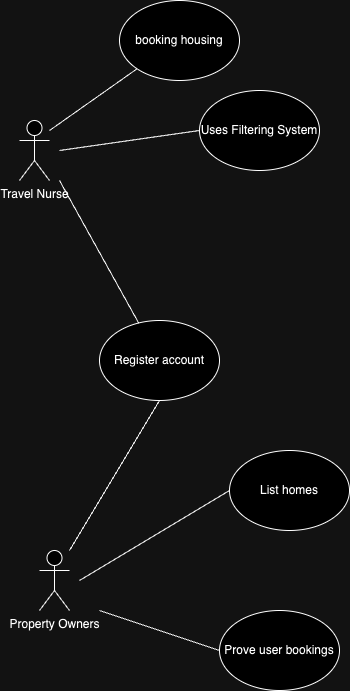

The diagram above was exported from draw.io. Its source (the exported page's mxGraphModel, read from the mxfile embedded in the PNG):
<mxGraphModel dx="1193" dy="800" grid="1" gridSize="10" guides="1" tooltips="1" connect="1" arrows="1" fold="1" page="1" pageScale="1" pageWidth="850" pageHeight="1100" math="0" shadow="0">
  <root>
    <mxCell id="0" />
    <mxCell id="1" parent="0" />
    <mxCell id="PPjLwX85gr0b0wfA5oAP-1" value="Travel Nurse" style="shape=umlActor;verticalLabelPosition=bottom;verticalAlign=top;html=1;outlineConnect=0;" vertex="1" parent="1">
      <mxGeometry x="70" y="130" width="30" height="60" as="geometry" />
    </mxCell>
    <mxCell id="PPjLwX85gr0b0wfA5oAP-5" value="" style="endArrow=none;html=1;rounded=0;entryX=0;entryY=1;entryDx=0;entryDy=0;" edge="1" parent="1" target="PPjLwX85gr0b0wfA5oAP-7">
      <mxGeometry width="50" height="50" relative="1" as="geometry">
        <mxPoint x="100" y="140" as="sourcePoint" />
        <mxPoint x="140" y="120" as="targetPoint" />
      </mxGeometry>
    </mxCell>
    <mxCell id="PPjLwX85gr0b0wfA5oAP-7" value="booking housing" style="ellipse;whiteSpace=wrap;html=1;" vertex="1" parent="1">
      <mxGeometry x="170" y="10" width="120" height="80" as="geometry" />
    </mxCell>
    <mxCell id="PPjLwX85gr0b0wfA5oAP-8" value="Property Owners" style="shape=umlActor;verticalLabelPosition=bottom;verticalAlign=top;html=1;outlineConnect=0;" vertex="1" parent="1">
      <mxGeometry x="90" y="560" width="30" height="60" as="geometry" />
    </mxCell>
    <mxCell id="PPjLwX85gr0b0wfA5oAP-9" value="Uses Filtering System" style="ellipse;whiteSpace=wrap;html=1;" vertex="1" parent="1">
      <mxGeometry x="250" y="100" width="120" height="80" as="geometry" />
    </mxCell>
    <mxCell id="PPjLwX85gr0b0wfA5oAP-10" value="Register account" style="ellipse;whiteSpace=wrap;html=1;" vertex="1" parent="1">
      <mxGeometry x="150" y="330" width="120" height="80" as="geometry" />
    </mxCell>
    <mxCell id="PPjLwX85gr0b0wfA5oAP-11" value="" style="endArrow=none;html=1;rounded=0;entryX=0;entryY=0.5;entryDx=0;entryDy=0;" edge="1" parent="1" target="PPjLwX85gr0b0wfA5oAP-9">
      <mxGeometry width="50" height="50" relative="1" as="geometry">
        <mxPoint x="110" y="160" as="sourcePoint" />
        <mxPoint x="170" y="260" as="targetPoint" />
      </mxGeometry>
    </mxCell>
    <mxCell id="PPjLwX85gr0b0wfA5oAP-12" value="" style="endArrow=none;html=1;rounded=0;" edge="1" parent="1" target="PPjLwX85gr0b0wfA5oAP-10">
      <mxGeometry width="50" height="50" relative="1" as="geometry">
        <mxPoint x="110" y="190" as="sourcePoint" />
        <mxPoint x="260" y="150" as="targetPoint" />
      </mxGeometry>
    </mxCell>
    <mxCell id="PPjLwX85gr0b0wfA5oAP-14" value="" style="endArrow=none;html=1;rounded=0;entryX=0.5;entryY=1;entryDx=0;entryDy=0;entryPerimeter=0;" edge="1" parent="1" target="PPjLwX85gr0b0wfA5oAP-10">
      <mxGeometry width="50" height="50" relative="1" as="geometry">
        <mxPoint x="120" y="560" as="sourcePoint" />
        <mxPoint x="170" y="460" as="targetPoint" />
      </mxGeometry>
    </mxCell>
    <mxCell id="PPjLwX85gr0b0wfA5oAP-15" value="List homes" style="ellipse;whiteSpace=wrap;html=1;" vertex="1" parent="1">
      <mxGeometry x="280" y="460" width="120" height="80" as="geometry" />
    </mxCell>
    <mxCell id="PPjLwX85gr0b0wfA5oAP-16" value="" style="endArrow=none;html=1;rounded=0;entryX=0;entryY=0.5;entryDx=0;entryDy=0;" edge="1" parent="1" target="PPjLwX85gr0b0wfA5oAP-15">
      <mxGeometry width="50" height="50" relative="1" as="geometry">
        <mxPoint x="130" y="590" as="sourcePoint" />
        <mxPoint x="270" y="570" as="targetPoint" />
      </mxGeometry>
    </mxCell>
    <mxCell id="PPjLwX85gr0b0wfA5oAP-17" value="Prove user bookings" style="ellipse;whiteSpace=wrap;html=1;" vertex="1" parent="1">
      <mxGeometry x="270" y="620" width="120" height="80" as="geometry" />
    </mxCell>
    <mxCell id="PPjLwX85gr0b0wfA5oAP-18" value="" style="endArrow=none;html=1;rounded=0;entryX=0;entryY=0.5;entryDx=0;entryDy=0;" edge="1" parent="1" target="PPjLwX85gr0b0wfA5oAP-17">
      <mxGeometry width="50" height="50" relative="1" as="geometry">
        <mxPoint x="150" y="620" as="sourcePoint" />
        <mxPoint x="250" y="660" as="targetPoint" />
      </mxGeometry>
    </mxCell>
  </root>
</mxGraphModel>